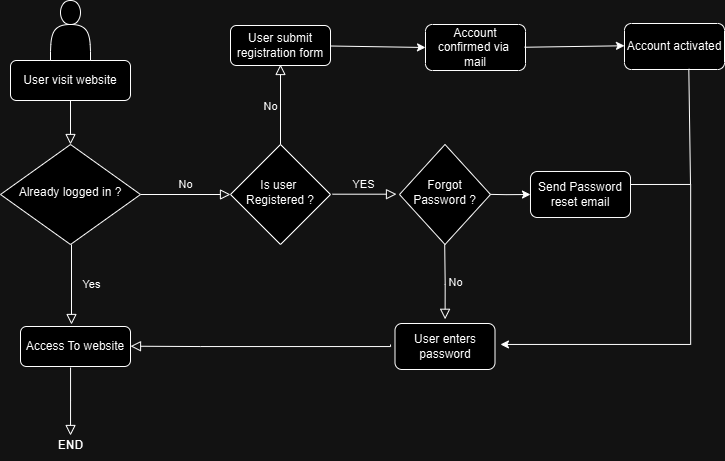

The diagram above was exported from draw.io. Its source (the exported page's mxGraphModel, read from the mxfile embedded in the PNG):
<mxGraphModel dx="1509" dy="827" grid="1" gridSize="10" guides="1" tooltips="1" connect="1" arrows="1" fold="1" page="1" pageScale="1" pageWidth="827" pageHeight="1169" math="0" shadow="0">
  <root>
    <mxCell id="WIyWlLk6GJQsqaUBKTNV-0" />
    <mxCell id="WIyWlLk6GJQsqaUBKTNV-1" parent="WIyWlLk6GJQsqaUBKTNV-0" />
    <mxCell id="WIyWlLk6GJQsqaUBKTNV-2" value="" style="rounded=0;html=1;jettySize=auto;orthogonalLoop=1;fontSize=11;endArrow=block;endFill=0;endSize=8;strokeWidth=1;shadow=0;labelBackgroundColor=none;edgeStyle=orthogonalEdgeStyle;" parent="WIyWlLk6GJQsqaUBKTNV-1" source="WIyWlLk6GJQsqaUBKTNV-3" target="WIyWlLk6GJQsqaUBKTNV-6" edge="1">
      <mxGeometry relative="1" as="geometry" />
    </mxCell>
    <mxCell id="WIyWlLk6GJQsqaUBKTNV-3" value="User visit website" style="rounded=1;whiteSpace=wrap;html=1;fontSize=12;glass=0;strokeWidth=1;shadow=0;" parent="WIyWlLk6GJQsqaUBKTNV-1" vertex="1">
      <mxGeometry x="160" y="166" width="120" height="40" as="geometry" />
    </mxCell>
    <mxCell id="WIyWlLk6GJQsqaUBKTNV-4" value="Yes" style="rounded=0;html=1;jettySize=auto;orthogonalLoop=1;fontSize=11;endArrow=block;endFill=0;endSize=8;strokeWidth=1;shadow=0;labelBackgroundColor=none;edgeStyle=orthogonalEdgeStyle;exitX=0.5;exitY=1;exitDx=0;exitDy=0;" parent="WIyWlLk6GJQsqaUBKTNV-1" edge="1">
      <mxGeometry y="20" relative="1" as="geometry">
        <mxPoint as="offset" />
        <mxPoint x="221" y="350" as="sourcePoint" />
        <mxPoint x="221" y="430" as="targetPoint" />
      </mxGeometry>
    </mxCell>
    <mxCell id="WIyWlLk6GJQsqaUBKTNV-5" value="No" style="edgeStyle=orthogonalEdgeStyle;rounded=0;html=1;jettySize=auto;orthogonalLoop=1;fontSize=11;endArrow=block;endFill=0;endSize=8;strokeWidth=1;shadow=0;labelBackgroundColor=none;entryX=0;entryY=0.5;entryDx=0;entryDy=0;" parent="WIyWlLk6GJQsqaUBKTNV-1" edge="1">
      <mxGeometry y="10" relative="1" as="geometry">
        <mxPoint as="offset" />
        <mxPoint x="289.9999999999998" y="300.0000000000001" as="sourcePoint" />
        <mxPoint x="380" y="300" as="targetPoint" />
      </mxGeometry>
    </mxCell>
    <mxCell id="WIyWlLk6GJQsqaUBKTNV-6" value="Already logged in ?" style="rhombus;whiteSpace=wrap;html=1;shadow=0;fontFamily=Helvetica;fontSize=12;align=center;strokeWidth=1;spacing=6;spacingTop=-4;" parent="WIyWlLk6GJQsqaUBKTNV-1" vertex="1">
      <mxGeometry x="150" y="250" width="140" height="100" as="geometry" />
    </mxCell>
    <mxCell id="WIyWlLk6GJQsqaUBKTNV-8" value="" style="rounded=0;html=1;jettySize=auto;orthogonalLoop=1;fontSize=11;endArrow=block;endFill=0;endSize=8;strokeWidth=1;shadow=0;labelBackgroundColor=none;edgeStyle=orthogonalEdgeStyle;exitX=0.455;exitY=1.027;exitDx=0;exitDy=0;exitPerimeter=0;" parent="WIyWlLk6GJQsqaUBKTNV-1" source="3t646TBSrE8wL-PIrOBq-1" edge="1">
      <mxGeometry x="0.3333" y="20" relative="1" as="geometry">
        <mxPoint as="offset" />
        <mxPoint x="220" y="481" as="sourcePoint" />
        <mxPoint x="220.03030303030323" y="541" as="targetPoint" />
      </mxGeometry>
    </mxCell>
    <mxCell id="3t646TBSrE8wL-PIrOBq-0" value="" style="shape=actor;whiteSpace=wrap;html=1;" vertex="1" parent="WIyWlLk6GJQsqaUBKTNV-1">
      <mxGeometry x="200" y="106" width="40" height="60" as="geometry" />
    </mxCell>
    <mxCell id="3t646TBSrE8wL-PIrOBq-1" value="Access To website" style="rounded=1;whiteSpace=wrap;html=1;fontSize=12;glass=0;strokeWidth=1;shadow=0;" vertex="1" parent="WIyWlLk6GJQsqaUBKTNV-1">
      <mxGeometry x="170" y="432" width="110" height="40" as="geometry" />
    </mxCell>
    <mxCell id="3t646TBSrE8wL-PIrOBq-5" value="&lt;b&gt;END&lt;/b&gt;" style="text;html=1;align=center;verticalAlign=middle;resizable=0;points=[];autosize=1;strokeColor=none;fillColor=none;" vertex="1" parent="WIyWlLk6GJQsqaUBKTNV-1">
      <mxGeometry x="195" y="536" width="50" height="30" as="geometry" />
    </mxCell>
    <mxCell id="3t646TBSrE8wL-PIrOBq-6" value="Is user&amp;nbsp;&lt;div&gt;Registered ?&lt;/div&gt;" style="rhombus;whiteSpace=wrap;html=1;shadow=0;fontFamily=Helvetica;fontSize=12;align=center;strokeWidth=1;spacing=6;spacingTop=-4;" vertex="1" parent="WIyWlLk6GJQsqaUBKTNV-1">
      <mxGeometry x="380" y="250" width="100" height="100" as="geometry" />
    </mxCell>
    <mxCell id="3t646TBSrE8wL-PIrOBq-9" value="YES" style="edgeStyle=orthogonalEdgeStyle;rounded=0;html=1;jettySize=auto;orthogonalLoop=1;fontSize=11;endArrow=block;endFill=0;endSize=8;strokeWidth=1;shadow=0;labelBackgroundColor=none;" edge="1" parent="WIyWlLk6GJQsqaUBKTNV-1">
      <mxGeometry x="-0.0625" y="10" relative="1" as="geometry">
        <mxPoint as="offset" />
        <mxPoint x="481.9999999999998" y="299.7000000000001" as="sourcePoint" />
        <mxPoint x="546" y="299.7" as="targetPoint" />
      </mxGeometry>
    </mxCell>
    <mxCell id="3t646TBSrE8wL-PIrOBq-10" value="No" style="edgeStyle=orthogonalEdgeStyle;rounded=0;html=1;jettySize=auto;orthogonalLoop=1;fontSize=11;endArrow=block;endFill=0;endSize=8;strokeWidth=1;shadow=0;labelBackgroundColor=none;" edge="1" parent="WIyWlLk6GJQsqaUBKTNV-1">
      <mxGeometry x="-0.0625" y="10" relative="1" as="geometry">
        <mxPoint as="offset" />
        <mxPoint x="430" y="250" as="sourcePoint" />
        <mxPoint x="430" y="170" as="targetPoint" />
      </mxGeometry>
    </mxCell>
    <mxCell id="3t646TBSrE8wL-PIrOBq-11" value="User submit registration form" style="rounded=1;whiteSpace=wrap;html=1;fontSize=12;glass=0;strokeWidth=1;shadow=0;" vertex="1" parent="WIyWlLk6GJQsqaUBKTNV-1">
      <mxGeometry x="380" y="131" width="100" height="40" as="geometry" />
    </mxCell>
    <mxCell id="3t646TBSrE8wL-PIrOBq-12" value="" style="endArrow=classic;html=1;rounded=0;entryX=0;entryY=0.5;entryDx=0;entryDy=0;" edge="1" parent="WIyWlLk6GJQsqaUBKTNV-1" target="3t646TBSrE8wL-PIrOBq-13">
      <mxGeometry width="50" height="50" relative="1" as="geometry">
        <mxPoint x="480" y="151.5" as="sourcePoint" />
        <mxPoint x="550" y="150.5" as="targetPoint" />
      </mxGeometry>
    </mxCell>
    <mxCell id="3t646TBSrE8wL-PIrOBq-13" value="Account confirmed via&amp;nbsp;&lt;div&gt;mail&lt;/div&gt;" style="rounded=1;whiteSpace=wrap;html=1;fontSize=12;glass=0;strokeWidth=1;shadow=0;" vertex="1" parent="WIyWlLk6GJQsqaUBKTNV-1">
      <mxGeometry x="575" y="130" width="100" height="46" as="geometry" />
    </mxCell>
    <mxCell id="3t646TBSrE8wL-PIrOBq-15" value="" style="edgeStyle=orthogonalEdgeStyle;rounded=0;orthogonalLoop=1;jettySize=auto;html=1;" edge="1" parent="WIyWlLk6GJQsqaUBKTNV-1">
      <mxGeometry relative="1" as="geometry">
        <mxPoint x="630" y="299.7" as="sourcePoint" />
        <mxPoint x="680" y="300" as="targetPoint" />
      </mxGeometry>
    </mxCell>
    <mxCell id="3t646TBSrE8wL-PIrOBq-14" value="Forgot&lt;div&gt;Password ?&lt;/div&gt;" style="rhombus;whiteSpace=wrap;html=1;shadow=0;fontFamily=Helvetica;fontSize=12;align=center;strokeWidth=1;spacing=6;spacingTop=-4;" vertex="1" parent="WIyWlLk6GJQsqaUBKTNV-1">
      <mxGeometry x="549" y="250" width="91" height="100" as="geometry" />
    </mxCell>
    <mxCell id="3t646TBSrE8wL-PIrOBq-16" value="Send Password&lt;div&gt;reset email&lt;/div&gt;" style="rounded=1;whiteSpace=wrap;html=1;fontSize=12;glass=0;strokeWidth=1;shadow=0;" vertex="1" parent="WIyWlLk6GJQsqaUBKTNV-1">
      <mxGeometry x="680" y="277" width="100" height="46" as="geometry" />
    </mxCell>
    <mxCell id="3t646TBSrE8wL-PIrOBq-18" value="No" style="edgeStyle=orthogonalEdgeStyle;rounded=0;html=1;jettySize=auto;orthogonalLoop=1;fontSize=11;endArrow=block;endFill=0;endSize=8;strokeWidth=1;shadow=0;labelBackgroundColor=none;entryX=0.501;entryY=-0.091;entryDx=0;entryDy=0;entryPerimeter=0;" edge="1" parent="WIyWlLk6GJQsqaUBKTNV-1" target="3t646TBSrE8wL-PIrOBq-19">
      <mxGeometry y="10" relative="1" as="geometry">
        <mxPoint as="offset" />
        <mxPoint x="594.2" y="350" as="sourcePoint" />
        <mxPoint x="594.2" y="420" as="targetPoint" />
      </mxGeometry>
    </mxCell>
    <mxCell id="3t646TBSrE8wL-PIrOBq-19" value="User enters&lt;div&gt;password&lt;/div&gt;" style="rounded=1;whiteSpace=wrap;html=1;fontSize=12;glass=0;strokeWidth=1;shadow=0;" vertex="1" parent="WIyWlLk6GJQsqaUBKTNV-1">
      <mxGeometry x="544.5" y="429" width="100" height="46" as="geometry" />
    </mxCell>
    <mxCell id="3t646TBSrE8wL-PIrOBq-21" value="" style="rounded=0;html=1;jettySize=auto;orthogonalLoop=1;fontSize=11;endArrow=block;endFill=0;endSize=8;strokeWidth=1;shadow=0;labelBackgroundColor=none;edgeStyle=orthogonalEdgeStyle;" edge="1" parent="WIyWlLk6GJQsqaUBKTNV-1">
      <mxGeometry x="0.3333" y="20" relative="1" as="geometry">
        <mxPoint as="offset" />
        <mxPoint x="540" y="450" as="sourcePoint" />
        <mxPoint x="280.00030303030326" y="451.7" as="targetPoint" />
        <Array as="points">
          <mxPoint x="350" y="452" />
          <mxPoint x="350" y="452" />
        </Array>
      </mxGeometry>
    </mxCell>
    <mxCell id="3t646TBSrE8wL-PIrOBq-25" value="" style="edgeStyle=orthogonalEdgeStyle;rounded=0;orthogonalLoop=1;jettySize=auto;html=1;entryX=1.053;entryY=0.655;entryDx=0;entryDy=0;entryPerimeter=0;" edge="1" parent="WIyWlLk6GJQsqaUBKTNV-1">
      <mxGeometry relative="1" as="geometry">
        <mxPoint x="780.21" y="290" as="sourcePoint" />
        <mxPoint x="650.0100000000002" y="449.1300000000001" as="targetPoint" />
        <Array as="points">
          <mxPoint x="840.21" y="290" />
          <mxPoint x="840.21" y="450" />
          <mxPoint x="650.21" y="450" />
        </Array>
      </mxGeometry>
    </mxCell>
    <mxCell id="3t646TBSrE8wL-PIrOBq-26" value="" style="endArrow=classic;html=1;rounded=0;" edge="1" parent="WIyWlLk6GJQsqaUBKTNV-1">
      <mxGeometry width="50" height="50" relative="1" as="geometry">
        <mxPoint x="674" y="152.75" as="sourcePoint" />
        <mxPoint x="774" y="151.25" as="targetPoint" />
      </mxGeometry>
    </mxCell>
    <mxCell id="3t646TBSrE8wL-PIrOBq-27" value="Account activated" style="rounded=1;whiteSpace=wrap;html=1;fontSize=12;glass=0;strokeWidth=1;shadow=0;" vertex="1" parent="WIyWlLk6GJQsqaUBKTNV-1">
      <mxGeometry x="774" y="129" width="100" height="46" as="geometry" />
    </mxCell>
    <mxCell id="3t646TBSrE8wL-PIrOBq-29" value="" style="endArrow=none;html=1;rounded=0;entryX=0.643;entryY=0.985;entryDx=0;entryDy=0;entryPerimeter=0;" edge="1" parent="WIyWlLk6GJQsqaUBKTNV-1" target="3t646TBSrE8wL-PIrOBq-27">
      <mxGeometry width="50" height="50" relative="1" as="geometry">
        <mxPoint x="840" y="290" as="sourcePoint" />
        <mxPoint x="830" y="180" as="targetPoint" />
      </mxGeometry>
    </mxCell>
  </root>
</mxGraphModel>